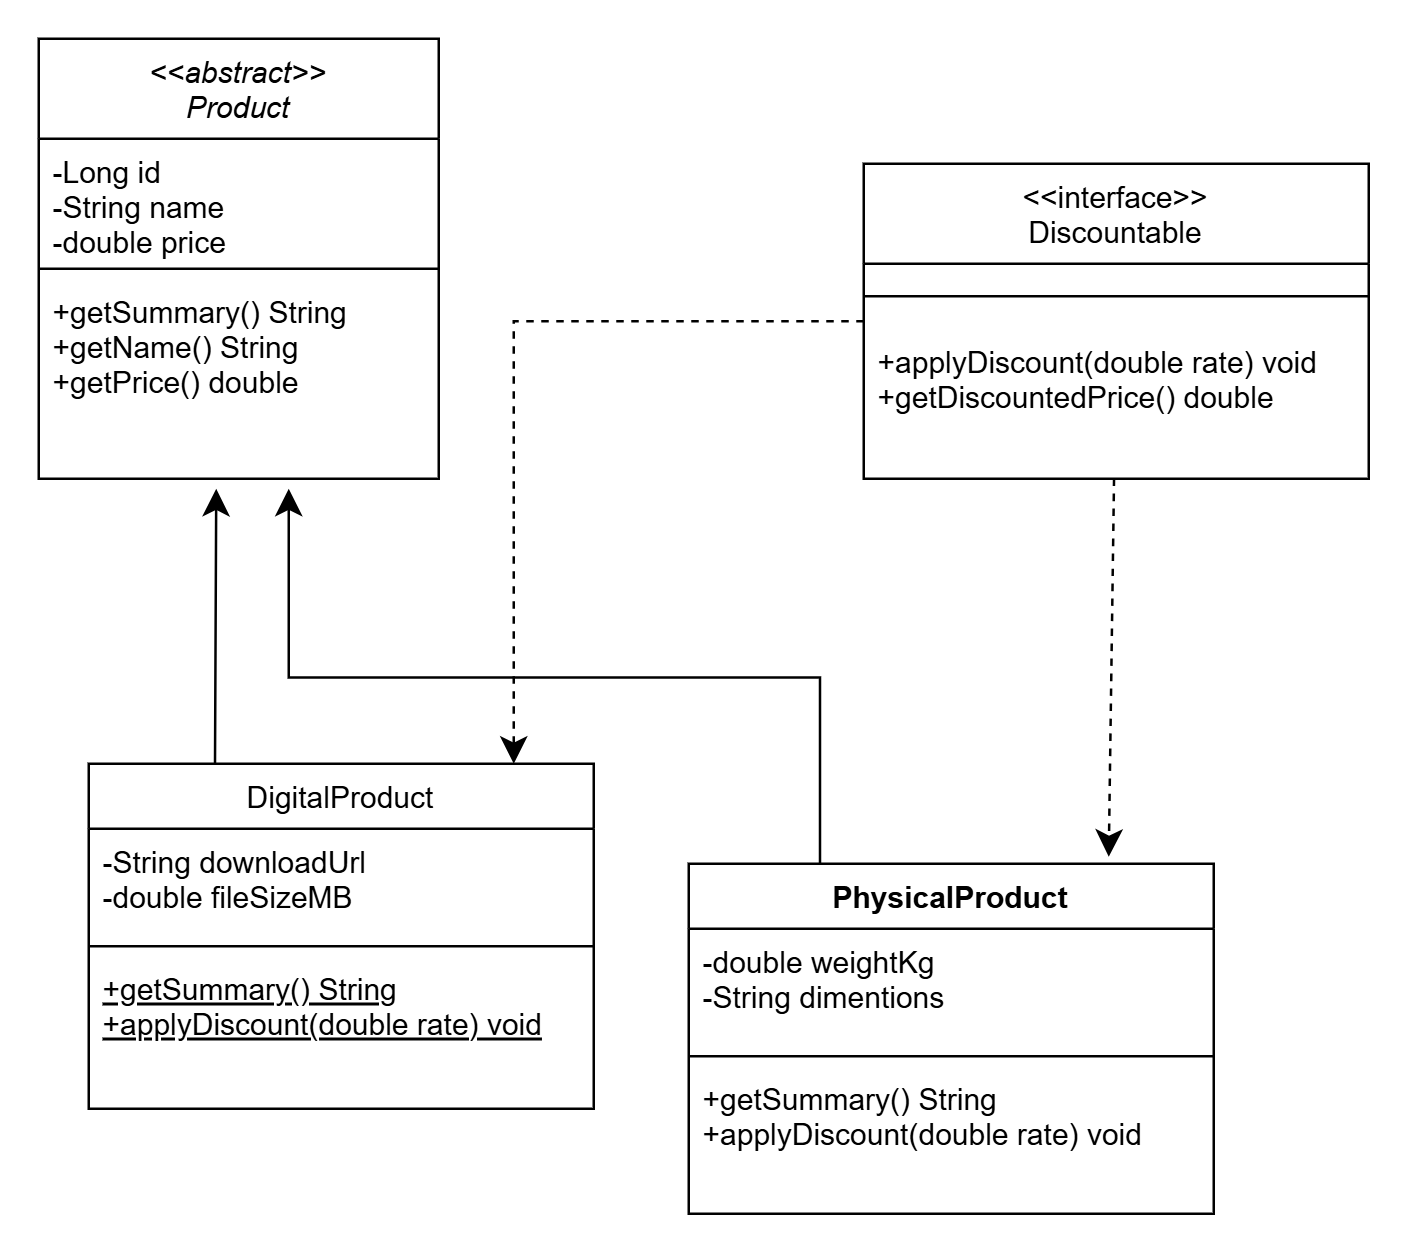

The diagram above was exported from draw.io. Its source (the exported page's mxGraphModel, read from the mxfile embedded in the PNG):
<mxGraphModel dx="1493" dy="1029" grid="1" gridSize="10" guides="1" tooltips="1" connect="1" arrows="1" fold="1" page="1" pageScale="1" pageWidth="827" pageHeight="1169" math="0" shadow="0">
  <root>
    <mxCell id="WIyWlLk6GJQsqaUBKTNV-0" />
    <mxCell id="WIyWlLk6GJQsqaUBKTNV-1" parent="WIyWlLk6GJQsqaUBKTNV-0" />
    <mxCell id="zkfFHV4jXpPFQw0GAbJ--0" parent="WIyWlLk6GJQsqaUBKTNV-1" style="swimlane;fontStyle=2;align=center;verticalAlign=top;childLayout=stackLayout;horizontal=1;startSize=40;horizontalStack=0;resizeParent=1;resizeLast=0;collapsible=1;marginBottom=0;rounded=0;shadow=0;strokeWidth=1;" value="&lt;&lt;abstract&gt;&gt;&#10;Product" vertex="1">
      <mxGeometry height="176" width="160" x="100" y="70" as="geometry">
        <mxRectangle height="26" width="160" x="230" y="140" as="alternateBounds" />
      </mxGeometry>
    </mxCell>
    <mxCell id="zkfFHV4jXpPFQw0GAbJ--1" parent="zkfFHV4jXpPFQw0GAbJ--0" style="text;align=left;verticalAlign=top;spacingLeft=4;spacingRight=4;overflow=hidden;rotatable=0;points=[[0,0.5],[1,0.5]];portConstraint=eastwest;" value="-Long id&#10;-String name&#10;-double price" vertex="1">
      <mxGeometry height="48" width="160" y="40" as="geometry" />
    </mxCell>
    <mxCell id="zkfFHV4jXpPFQw0GAbJ--4" parent="zkfFHV4jXpPFQw0GAbJ--0" style="line;html=1;strokeWidth=1;align=left;verticalAlign=middle;spacingTop=-1;spacingLeft=3;spacingRight=3;rotatable=0;labelPosition=right;points=[];portConstraint=eastwest;" value="" vertex="1">
      <mxGeometry height="8" width="160" y="88" as="geometry" />
    </mxCell>
    <mxCell id="zkfFHV4jXpPFQw0GAbJ--5" parent="zkfFHV4jXpPFQw0GAbJ--0" style="text;align=left;verticalAlign=top;spacingLeft=4;spacingRight=4;overflow=hidden;rotatable=0;points=[[0,0.5],[1,0.5]];portConstraint=eastwest;" value="+getSummary() String&#10;+getName() String&#10;+getPrice() double" vertex="1">
      <mxGeometry height="64" width="160" y="96" as="geometry" />
    </mxCell>
    <mxCell id="3oyVC7E_4rXIN0Nn3CaE-10" edge="1" parent="WIyWlLk6GJQsqaUBKTNV-1" source="zkfFHV4jXpPFQw0GAbJ--6" style="edgeStyle=none;curved=1;rounded=0;curveGeometry=1;orthogonalLoop=1;jettySize=auto;html=1;exitX=0.25;exitY=0;exitDx=0;exitDy=0;fontSize=12;defaultLabelBackgroundColor=page;startSize=8;endSize=8;">
      <mxGeometry relative="1" as="geometry">
        <mxPoint x="171" y="250" as="targetPoint" />
      </mxGeometry>
    </mxCell>
    <mxCell id="zkfFHV4jXpPFQw0GAbJ--6" parent="WIyWlLk6GJQsqaUBKTNV-1" style="swimlane;fontStyle=0;align=center;verticalAlign=top;childLayout=stackLayout;horizontal=1;startSize=26;horizontalStack=0;resizeParent=1;resizeLast=0;collapsible=1;marginBottom=0;rounded=0;shadow=0;strokeWidth=1;" value="DigitalProduct" vertex="1">
      <mxGeometry height="138" width="202" x="120" y="360" as="geometry">
        <mxRectangle height="26" width="160" x="130" y="380" as="alternateBounds" />
      </mxGeometry>
    </mxCell>
    <mxCell id="zkfFHV4jXpPFQw0GAbJ--8" parent="zkfFHV4jXpPFQw0GAbJ--6" style="text;align=left;verticalAlign=top;spacingLeft=4;spacingRight=4;overflow=hidden;rotatable=0;points=[[0,0.5],[1,0.5]];portConstraint=eastwest;rounded=0;shadow=0;html=0;" value="-String downloadUrl&#10;-double fileSizeMB" vertex="1">
      <mxGeometry height="43" width="202" y="26" as="geometry" />
    </mxCell>
    <mxCell id="zkfFHV4jXpPFQw0GAbJ--9" parent="zkfFHV4jXpPFQw0GAbJ--6" style="line;html=1;strokeWidth=1;align=left;verticalAlign=middle;spacingTop=-1;spacingLeft=3;spacingRight=3;rotatable=0;labelPosition=right;points=[];portConstraint=eastwest;" value="" vertex="1">
      <mxGeometry height="8" width="202" y="69" as="geometry" />
    </mxCell>
    <mxCell id="zkfFHV4jXpPFQw0GAbJ--10" parent="zkfFHV4jXpPFQw0GAbJ--6" style="text;align=left;verticalAlign=top;spacingLeft=4;spacingRight=4;overflow=hidden;rotatable=0;points=[[0,0.5],[1,0.5]];portConstraint=eastwest;fontStyle=4" value="+getSummary() String&#10;+applyDiscount(double rate) void" vertex="1">
      <mxGeometry height="53" width="202" y="77" as="geometry" />
    </mxCell>
    <mxCell id="3oyVC7E_4rXIN0Nn3CaE-14" edge="1" parent="WIyWlLk6GJQsqaUBKTNV-1" source="zkfFHV4jXpPFQw0GAbJ--17" style="edgeStyle=orthogonalEdgeStyle;rounded=0;orthogonalLoop=1;jettySize=auto;html=1;fontSize=12;defaultLabelBackgroundColor=page;startSize=8;endSize=8;dashed=1;exitX=0;exitY=0.5;exitDx=0;exitDy=0;">
      <mxGeometry relative="1" as="geometry">
        <mxPoint x="460" y="244" as="sourcePoint" />
        <mxPoint x="290" y="360" as="targetPoint" />
      </mxGeometry>
    </mxCell>
    <mxCell id="3oyVC7E_4rXIN0Nn3CaE-15" edge="1" parent="WIyWlLk6GJQsqaUBKTNV-1" source="zkfFHV4jXpPFQw0GAbJ--17" style="edgeStyle=none;curved=1;rounded=0;curveGeometry=1;orthogonalLoop=1;jettySize=auto;html=1;fontSize=12;defaultLabelBackgroundColor=page;startSize=8;endSize=8;dashed=1;entryX=0.8;entryY=-0.02;entryDx=0;entryDy=0;entryPerimeter=0;" target="3oyVC7E_4rXIN0Nn3CaE-5" value="">
      <mxGeometry relative="1" as="geometry">
        <mxPoint x="530" y="390" as="targetPoint" />
      </mxGeometry>
    </mxCell>
    <mxCell id="zkfFHV4jXpPFQw0GAbJ--17" parent="WIyWlLk6GJQsqaUBKTNV-1" style="swimlane;fontStyle=0;align=center;verticalAlign=top;childLayout=stackLayout;horizontal=1;startSize=40;horizontalStack=0;resizeParent=1;resizeLast=0;collapsible=1;marginBottom=0;rounded=0;shadow=0;strokeWidth=1;" value="&lt;&lt;interface&gt;&gt;&#10;Discountable" vertex="1">
      <mxGeometry height="126" width="202" x="430" y="120" as="geometry">
        <mxRectangle height="26" width="160" x="550" y="140" as="alternateBounds" />
      </mxGeometry>
    </mxCell>
    <mxCell id="zkfFHV4jXpPFQw0GAbJ--23" parent="zkfFHV4jXpPFQw0GAbJ--17" style="line;html=1;strokeWidth=1;align=left;verticalAlign=middle;spacingTop=-1;spacingLeft=3;spacingRight=3;rotatable=0;labelPosition=right;points=[];portConstraint=eastwest;" value="" vertex="1">
      <mxGeometry height="26" width="202" y="40" as="geometry" />
    </mxCell>
    <mxCell id="3oyVC7E_4rXIN0Nn3CaE-13" parent="zkfFHV4jXpPFQw0GAbJ--17" style="text;align=left;verticalAlign=top;spacingLeft=4;spacingRight=4;overflow=hidden;rotatable=0;points=[[0,0.5],[1,0.5]];portConstraint=eastwest;" value="+applyDiscount(double rate) void&#10;+getDiscountedPrice() double" vertex="1">
      <mxGeometry height="54" width="202" y="66" as="geometry" />
    </mxCell>
    <mxCell id="3oyVC7E_4rXIN0Nn3CaE-11" edge="1" parent="WIyWlLk6GJQsqaUBKTNV-1" source="3oyVC7E_4rXIN0Nn3CaE-5" style="edgeStyle=orthogonalEdgeStyle;rounded=0;orthogonalLoop=1;jettySize=auto;html=1;exitX=0.25;exitY=0;exitDx=0;exitDy=0;fontSize=12;defaultLabelBackgroundColor=page;startSize=8;endSize=8;">
      <mxGeometry relative="1" as="geometry">
        <mxPoint x="200" y="250" as="targetPoint" />
      </mxGeometry>
    </mxCell>
    <mxCell id="3oyVC7E_4rXIN0Nn3CaE-5" parent="WIyWlLk6GJQsqaUBKTNV-1" style="swimlane;fontStyle=1;align=center;verticalAlign=top;childLayout=stackLayout;horizontal=1;startSize=26;horizontalStack=0;resizeParent=1;resizeParentMax=0;resizeLast=0;collapsible=1;marginBottom=0;whiteSpace=wrap;html=1;" value="PhysicalProduct" vertex="1">
      <mxGeometry height="140" width="210" x="360" y="400" as="geometry" />
    </mxCell>
    <mxCell id="3oyVC7E_4rXIN0Nn3CaE-6" parent="3oyVC7E_4rXIN0Nn3CaE-5" style="text;strokeColor=none;fillColor=none;align=left;verticalAlign=top;spacingLeft=4;spacingRight=4;overflow=hidden;rotatable=0;points=[[0,0.5],[1,0.5]];portConstraint=eastwest;whiteSpace=wrap;html=1;" value="-double weightKg&lt;div&gt;-String dimentions&lt;/div&gt;" vertex="1">
      <mxGeometry height="47" width="210" y="26" as="geometry" />
    </mxCell>
    <mxCell id="3oyVC7E_4rXIN0Nn3CaE-7" parent="3oyVC7E_4rXIN0Nn3CaE-5" style="line;strokeWidth=1;fillColor=none;align=left;verticalAlign=middle;spacingTop=-1;spacingLeft=3;spacingRight=3;rotatable=0;labelPosition=right;points=[];portConstraint=eastwest;strokeColor=inherit;labelPerimeter=1;" value="" vertex="1">
      <mxGeometry height="8" width="210" y="73" as="geometry" />
    </mxCell>
    <mxCell id="3oyVC7E_4rXIN0Nn3CaE-8" parent="3oyVC7E_4rXIN0Nn3CaE-5" style="text;strokeColor=none;fillColor=none;align=left;verticalAlign=top;spacingLeft=4;spacingRight=4;overflow=hidden;rotatable=0;points=[[0,0.5],[1,0.5]];portConstraint=eastwest;whiteSpace=wrap;html=1;" value="+getSummary() String&lt;div&gt;+applyDiscount(double rate) void&lt;/div&gt;" vertex="1">
      <mxGeometry height="59" width="210" y="81" as="geometry" />
    </mxCell>
  </root>
</mxGraphModel>